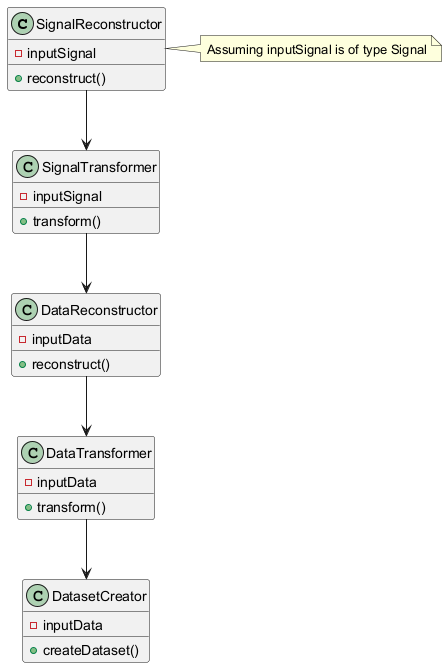

The diagram above was rendered by PlantUML. Its source (embedded in the PNG):
@startuml
class SignalReconstructor {
  - inputSignal
  + reconstruct()
}
class SignalTransformer {
  - inputSignal
  + transform()
}
class DataReconstructor {
  - inputData
  + reconstruct()
}
class DataTransformer {
  - inputData
  + transform()
}
class DatasetCreator {
  - inputData
  + createDataset()
}
SignalReconstructor --> SignalTransformer
SignalTransformer --> DataReconstructor
DataReconstructor --> DataTransformer
DataTransformer --> DatasetCreator
note right of SignalReconstructor: Assuming inputSignal is of type Signal
@enduml